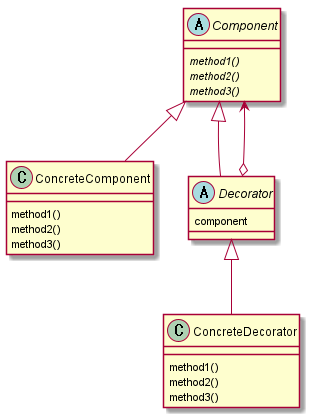

The diagram above was rendered by PlantUML. Its source (embedded in the PNG):
@startuml

abstract class Component {
	{abstract} method1()
	{abstract} method2()
	{abstract} method3()
}

class ConcreteComponent {
	method1()
	method2()
	method3()
}

abstract class Decorator {
	component
}

class ConcreteDecorator {
	method1()
	method2()
	method3()
}

Component <|-- ConcreteComponent
Component <|-- Decorator
Component <--o Decorator
Decorator <|-- ConcreteDecorator

@enduml